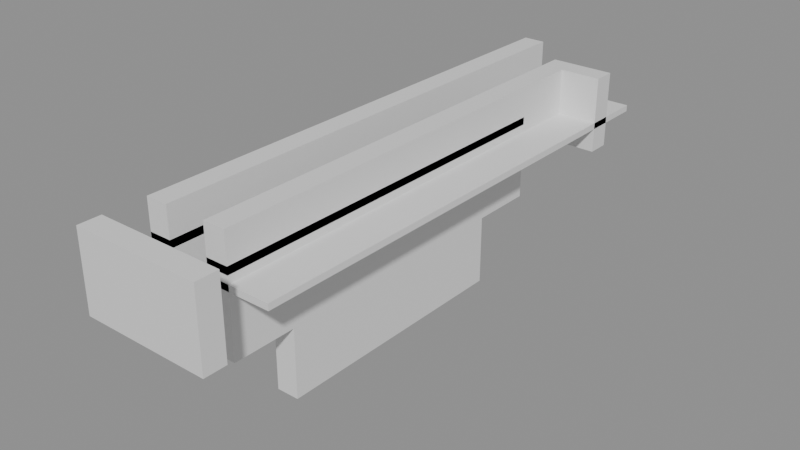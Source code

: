 # Source: building_lego.blend  (saved by Blender 5.0.119; exported with 4.5.12 LTS)
import bpy
from mathutils import Matrix  # noqa: F401  (used for matrix-valued properties, if any)

bpy.ops.wm.read_factory_settings(use_empty=True)
scene = bpy.context.scene
scene.name = 'Scene'

# ---- collections
col_01_paredes_externas = bpy.data.collections.new('01_Paredes_Externas'); scene.collection.children.link(col_01_paredes_externas)
col_03_pisos_escadas = bpy.data.collections.new('03_Pisos_Escadas'); scene.collection.children.link(col_03_pisos_escadas)

# ---- materials (node trees are filled in below, after node groups)
mat_mat_parede_externa = bpy.data.materials.new('Mat_Parede_Externa')
mat_mat_pisos = bpy.data.materials.new('Mat_Pisos')

# ---- material node trees
mat_mat_parede_externa.use_nodes = True; mat_mat_parede_externa.node_tree.nodes.clear()
_N = mat_mat_parede_externa.node_tree.nodes; _L = mat_mat_parede_externa.node_tree.links
n0 = _N.new('ShaderNodeBsdfPrincipled'); n0.name = 'BSDF - Pré-fundamentado'; n0.location = (-200, 100)
n1 = _N.new('ShaderNodeOutputMaterial'); n1.name = 'Saída de material'; n1.location = (200, 100)
_L.new(n0.outputs[0], n1.inputs[0])
n1.is_active_output = True
mat_mat_pisos.use_nodes = True; mat_mat_pisos.node_tree.nodes.clear()
_N = mat_mat_pisos.node_tree.nodes; _L = mat_mat_pisos.node_tree.links
n0 = _N.new('ShaderNodeBsdfPrincipled'); n0.name = 'BSDF - Pré-fundamentado'; n0.location = (-200, 100)
n1 = _N.new('ShaderNodeOutputMaterial'); n1.name = 'Saída de material'; n1.location = (200, 100)
_L.new(n0.outputs[0], n1.inputs[0])
n1.is_active_output = True

# ---- meshes
me_bloco_ornate_elven_booksh_1517_603_z_2 = bpy.data.meshes.new('Bloco_ornate_elven_booksh_1517_603_z-2')
me_bloco_ornate_elven_booksh_1517_603_z_2.from_pydata([(-0.5, -0.175, -0.3), (0.5, -0.175, -0.3), (0.5, 0.175, -0.3), (-0.5, 0.175, -0.3), (-0.5, -0.175, 0.3), (0.5, -0.175, 0.3), (0.5, 0.175, 0.3), (-0.5, 0.175, 0.3)], [], [(0, 1, 2, 3), (4, 7, 6, 5), (0, 4, 5, 1), (2, 6, 7, 3), (0, 3, 7, 4), (1, 5, 6, 2)])
me_bloco_ornate_elven_booksh_1517_603_z_2.materials.append(mat_mat_parede_externa)
me_bloco_ornate_elven_booksh_1517_603_z_2.update()
me_bloco_ethereal_voyage_scr_1517_603_z3 = bpy.data.meshes.new('Bloco_ethereal_voyage_scr_1517_603_z3')
me_bloco_ethereal_voyage_scr_1517_603_z3.from_pydata([(-0.5, -0.175, -0.3), (0.5, -0.175, -0.3), (0.5, 0.175, -0.3), (-0.5, 0.175, -0.3), (-0.5, -0.175, 0.3), (0.5, -0.175, 0.3), (0.5, 0.175, 0.3), (-0.5, 0.175, 0.3)], [], [(0, 1, 2, 3), (4, 7, 6, 5), (0, 4, 5, 1), (2, 6, 7, 3), (0, 3, 7, 4), (1, 5, 6, 2)])
me_bloco_ethereal_voyage_scr_1517_603_z3.materials.append(mat_mat_parede_externa)
me_bloco_ethereal_voyage_scr_1517_603_z3.update()
me_bloco_stone_wall_1518_603_z_2 = bpy.data.meshes.new('Bloco_stone_wall_1518_603_z-2')
me_bloco_stone_wall_1518_603_z_2.from_pydata([(-0.5, -0.175, -0.3), (0.5, -0.175, -0.3), (0.5, 0.175, -0.3), (-0.5, 0.175, -0.3), (-0.5, -0.175, 0.3), (0.5, -0.175, 0.3), (0.5, 0.175, 0.3), (-0.5, 0.175, 0.3)], [], [(0, 1, 2, 3), (4, 7, 6, 5), (0, 4, 5, 1), (2, 6, 7, 3), (0, 3, 7, 4), (1, 5, 6, 2)])
me_bloco_stone_wall_1518_603_z_2.materials.append(mat_mat_parede_externa)
me_bloco_stone_wall_1518_603_z_2.update()
me_bloco_stone_wall_1518_603_z3 = bpy.data.meshes.new('Bloco_stone_wall_1518_603_z3')
me_bloco_stone_wall_1518_603_z3.from_pydata([(-0.5, -0.175, -0.3), (0.5, -0.175, -0.3), (0.5, 0.175, -0.3), (-0.5, 0.175, -0.3), (-0.5, -0.175, 0.3), (0.5, -0.175, 0.3), (0.5, 0.175, 0.3), (-0.5, 0.175, 0.3)], [], [(0, 1, 2, 3), (4, 7, 6, 5), (0, 4, 5, 1), (2, 6, 7, 3), (0, 3, 7, 4), (1, 5, 6, 2)])
me_bloco_stone_wall_1518_603_z3.materials.append(mat_mat_parede_externa)
me_bloco_stone_wall_1518_603_z3.update()
me_bloco_stone_wall_1518_611_z_2 = bpy.data.meshes.new('Bloco_stone_wall_1518_611_z-2')
me_bloco_stone_wall_1518_611_z_2.from_pydata([(-0.5, -0.175, -0.3), (0.5, -0.175, -0.3), (0.5, 0.175, -0.3), (-0.5, 0.175, -0.3), (-0.5, -0.175, 0.3), (0.5, -0.175, 0.3), (0.5, 0.175, 0.3), (-0.5, 0.175, 0.3)], [], [(0, 1, 2, 3), (4, 7, 6, 5), (0, 4, 5, 1), (2, 6, 7, 3), (0, 3, 7, 4), (1, 5, 6, 2)])
me_bloco_stone_wall_1518_611_z_2.materials.append(mat_mat_parede_externa)
me_bloco_stone_wall_1518_611_z_2.update()
me_bloco_stone_wall_1518_611_z3 = bpy.data.meshes.new('Bloco_stone_wall_1518_611_z3')
me_bloco_stone_wall_1518_611_z3.from_pydata([(-0.5, -0.175, -0.3), (0.5, -0.175, -0.3), (0.5, 0.175, -0.3), (-0.5, 0.175, -0.3), (-0.5, -0.175, 0.3), (0.5, -0.175, 0.3), (0.5, 0.175, 0.3), (-0.5, 0.175, 0.3)], [], [(0, 1, 2, 3), (4, 7, 6, 5), (0, 4, 5, 1), (2, 6, 7, 3), (0, 3, 7, 4), (1, 5, 6, 2)])
me_bloco_stone_wall_1518_611_z3.materials.append(mat_mat_parede_externa)
me_bloco_stone_wall_1518_611_z3.update()
me_bloco_stone_wall_1517_604_z_7 = bpy.data.meshes.new('Bloco_stone_wall_1517_604_z-7')
me_bloco_stone_wall_1517_604_z_7.from_pydata([(-0.175, -0.5, -0.66), (0.175, -0.5, -0.66), (0.175, 0.5, -0.66), (-0.175, 0.5, -0.66), (-0.175, -0.5, 0.66), (0.175, -0.5, 0.66), (0.175, 0.5, 0.66), (-0.175, 0.5, 0.66)], [], [(0, 1, 2, 3), (4, 7, 6, 5), (0, 4, 5, 1), (2, 6, 7, 3), (0, 3, 7, 4), (1, 5, 6, 2)])
me_bloco_stone_wall_1517_604_z_7.materials.append(mat_mat_parede_externa)
me_bloco_stone_wall_1517_604_z_7.update()
me_bloco_stone_wall_1517_604_z3 = bpy.data.meshes.new('Bloco_stone_wall_1517_604_z3')
me_bloco_stone_wall_1517_604_z3.from_pydata([(-0.175, -0.5, -0.3), (0.175, -0.5, -0.3), (0.175, 0.5, -0.3), (-0.175, 0.5, -0.3), (-0.175, -0.5, 0.3), (0.175, -0.5, 0.3), (0.175, 0.5, 0.3), (-0.175, 0.5, 0.3)], [], [(0, 1, 2, 3), (4, 7, 6, 5), (0, 4, 5, 1), (2, 6, 7, 3), (0, 3, 7, 4), (1, 5, 6, 2)])
me_bloco_stone_wall_1517_604_z3.materials.append(mat_mat_parede_externa)
me_bloco_stone_wall_1517_604_z3.update()
me_bloco_stone_wall_1517_605_z_7 = bpy.data.meshes.new('Bloco_stone_wall_1517_605_z-7')
me_bloco_stone_wall_1517_605_z_7.from_pydata([(-0.175, -0.5, -0.66), (0.175, -0.5, -0.66), (0.175, 0.5, -0.66), (-0.175, 0.5, -0.66), (-0.175, -0.5, 0.66), (0.175, -0.5, 0.66), (0.175, 0.5, 0.66), (-0.175, 0.5, 0.66)], [], [(0, 1, 2, 3), (4, 7, 6, 5), (0, 4, 5, 1), (2, 6, 7, 3), (0, 3, 7, 4), (1, 5, 6, 2)])
me_bloco_stone_wall_1517_605_z_7.materials.append(mat_mat_parede_externa)
me_bloco_stone_wall_1517_605_z_7.update()
me_bloco_stone_wall_1517_605_z3 = bpy.data.meshes.new('Bloco_stone_wall_1517_605_z3')
me_bloco_stone_wall_1517_605_z3.from_pydata([(-0.175, -0.5, -0.3), (0.175, -0.5, -0.3), (0.175, 0.5, -0.3), (-0.175, 0.5, -0.3), (-0.175, -0.5, 0.3), (0.175, -0.5, 0.3), (0.175, 0.5, 0.3), (-0.175, 0.5, 0.3)], [], [(0, 1, 2, 3), (4, 7, 6, 5), (0, 4, 5, 1), (2, 6, 7, 3), (0, 3, 7, 4), (1, 5, 6, 2)])
me_bloco_stone_wall_1517_605_z3.materials.append(mat_mat_parede_externa)
me_bloco_stone_wall_1517_605_z3.update()
me_bloco_stone_wall_1517_606_z_16 = bpy.data.meshes.new('Bloco_stone_wall_1517_606_z-16')
me_bloco_stone_wall_1517_606_z_16.from_pydata([(-0.175, -0.5, -1.2), (0.175, -0.5, -1.2), (0.175, 0.5, -1.2), (-0.175, 0.5, -1.2), (-0.175, -0.5, 1.2), (0.175, -0.5, 1.2), (0.175, 0.5, 1.2), (-0.175, 0.5, 1.2)], [], [(0, 1, 2, 3), (4, 7, 6, 5), (0, 4, 5, 1), (2, 6, 7, 3), (0, 3, 7, 4), (1, 5, 6, 2)])
me_bloco_stone_wall_1517_606_z_16.materials.append(mat_mat_parede_externa)
me_bloco_stone_wall_1517_606_z_16.update()
me_bloco_stone_wall_1517_606_z3 = bpy.data.meshes.new('Bloco_stone_wall_1517_606_z3')
me_bloco_stone_wall_1517_606_z3.from_pydata([(-0.175, -0.5, -0.3), (0.175, -0.5, -0.3), (0.175, 0.5, -0.3), (-0.175, 0.5, -0.3), (-0.175, -0.5, 0.3), (0.175, -0.5, 0.3), (0.175, 0.5, 0.3), (-0.175, 0.5, 0.3)], [], [(0, 1, 2, 3), (4, 7, 6, 5), (0, 4, 5, 1), (2, 6, 7, 3), (0, 3, 7, 4), (1, 5, 6, 2)])
me_bloco_stone_wall_1517_606_z3.materials.append(mat_mat_parede_externa)
me_bloco_stone_wall_1517_606_z3.update()
me_bloco_stone_wall_1517_607_z_16 = bpy.data.meshes.new('Bloco_stone_wall_1517_607_z-16')
me_bloco_stone_wall_1517_607_z_16.from_pydata([(-0.175, -0.5, -1.2), (0.175, -0.5, -1.2), (0.175, 0.5, -1.2), (-0.175, 0.5, -1.2), (-0.175, -0.5, 1.2), (0.175, -0.5, 1.2), (0.175, 0.5, 1.2), (-0.175, 0.5, 1.2)], [], [(0, 1, 2, 3), (4, 7, 6, 5), (0, 4, 5, 1), (2, 6, 7, 3), (0, 3, 7, 4), (1, 5, 6, 2)])
me_bloco_stone_wall_1517_607_z_16.materials.append(mat_mat_parede_externa)
me_bloco_stone_wall_1517_607_z_16.update()
me_bloco_stone_wall_1517_607_z3 = bpy.data.meshes.new('Bloco_stone_wall_1517_607_z3')
me_bloco_stone_wall_1517_607_z3.from_pydata([(-0.175, -0.5, -0.3), (0.175, -0.5, -0.3), (0.175, 0.5, -0.3), (-0.175, 0.5, -0.3), (-0.175, -0.5, 0.3), (0.175, -0.5, 0.3), (0.175, 0.5, 0.3), (-0.175, 0.5, 0.3)], [], [(0, 1, 2, 3), (4, 7, 6, 5), (0, 4, 5, 1), (2, 6, 7, 3), (0, 3, 7, 4), (1, 5, 6, 2)])
me_bloco_stone_wall_1517_607_z3.materials.append(mat_mat_parede_externa)
me_bloco_stone_wall_1517_607_z3.update()
me_bloco_stone_wall_1517_608_z_16 = bpy.data.meshes.new('Bloco_stone_wall_1517_608_z-16')
me_bloco_stone_wall_1517_608_z_16.from_pydata([(-0.175, -0.5, -1.2), (0.175, -0.5, -1.2), (0.175, 0.5, -1.2), (-0.175, 0.5, -1.2), (-0.175, -0.5, 1.2), (0.175, -0.5, 1.2), (0.175, 0.5, 1.2), (-0.175, 0.5, 1.2)], [], [(0, 1, 2, 3), (4, 7, 6, 5), (0, 4, 5, 1), (2, 6, 7, 3), (0, 3, 7, 4), (1, 5, 6, 2)])
me_bloco_stone_wall_1517_608_z_16.materials.append(mat_mat_parede_externa)
me_bloco_stone_wall_1517_608_z_16.update()
me_bloco_stone_wall_1517_608_z3 = bpy.data.meshes.new('Bloco_stone_wall_1517_608_z3')
me_bloco_stone_wall_1517_608_z3.from_pydata([(-0.175, -0.5, -0.3), (0.175, -0.5, -0.3), (0.175, 0.5, -0.3), (-0.175, 0.5, -0.3), (-0.175, -0.5, 0.3), (0.175, -0.5, 0.3), (0.175, 0.5, 0.3), (-0.175, 0.5, 0.3)], [], [(0, 1, 2, 3), (4, 7, 6, 5), (0, 4, 5, 1), (2, 6, 7, 3), (0, 3, 7, 4), (1, 5, 6, 2)])
me_bloco_stone_wall_1517_608_z3.materials.append(mat_mat_parede_externa)
me_bloco_stone_wall_1517_608_z3.update()
me_bloco_stone_wall_1517_609_z_16 = bpy.data.meshes.new('Bloco_stone_wall_1517_609_z-16')
me_bloco_stone_wall_1517_609_z_16.from_pydata([(-0.175, -0.5, -1.2), (0.175, -0.5, -1.2), (0.175, 0.5, -1.2), (-0.175, 0.5, -1.2), (-0.175, -0.5, 1.2), (0.175, -0.5, 1.2), (0.175, 0.5, 1.2), (-0.175, 0.5, 1.2)], [], [(0, 1, 2, 3), (4, 7, 6, 5), (0, 4, 5, 1), (2, 6, 7, 3), (0, 3, 7, 4), (1, 5, 6, 2)])
me_bloco_stone_wall_1517_609_z_16.materials.append(mat_mat_parede_externa)
me_bloco_stone_wall_1517_609_z_16.update()
me_bloco_stone_wall_1517_609_z3 = bpy.data.meshes.new('Bloco_stone_wall_1517_609_z3')
me_bloco_stone_wall_1517_609_z3.from_pydata([(-0.175, -0.5, -0.3), (0.175, -0.5, -0.3), (0.175, 0.5, -0.3), (-0.175, 0.5, -0.3), (-0.175, -0.5, 0.3), (0.175, -0.5, 0.3), (0.175, 0.5, 0.3), (-0.175, 0.5, 0.3)], [], [(0, 1, 2, 3), (4, 7, 6, 5), (0, 4, 5, 1), (2, 6, 7, 3), (0, 3, 7, 4), (1, 5, 6, 2)])
me_bloco_stone_wall_1517_609_z3.materials.append(mat_mat_parede_externa)
me_bloco_stone_wall_1517_609_z3.update()
me_bloco_stone_wall_1517_610_z_7 = bpy.data.meshes.new('Bloco_stone_wall_1517_610_z-7')
me_bloco_stone_wall_1517_610_z_7.from_pydata([(-0.175, -0.5, -0.66), (0.175, -0.5, -0.66), (0.175, 0.5, -0.66), (-0.175, 0.5, -0.66), (-0.175, -0.5, 0.66), (0.175, -0.5, 0.66), (0.175, 0.5, 0.66), (-0.175, 0.5, 0.66)], [], [(0, 1, 2, 3), (4, 7, 6, 5), (0, 4, 5, 1), (2, 6, 7, 3), (0, 3, 7, 4), (1, 5, 6, 2)])
me_bloco_stone_wall_1517_610_z_7.materials.append(mat_mat_parede_externa)
me_bloco_stone_wall_1517_610_z_7.update()
me_bloco_stone_wall_1517_610_z3 = bpy.data.meshes.new('Bloco_stone_wall_1517_610_z3')
me_bloco_stone_wall_1517_610_z3.from_pydata([(-0.175, -0.5, -0.3), (0.175, -0.5, -0.3), (0.175, 0.5, -0.3), (-0.175, 0.5, -0.3), (-0.175, -0.5, 0.3), (0.175, -0.5, 0.3), (0.175, 0.5, 0.3), (-0.175, 0.5, 0.3)], [], [(0, 1, 2, 3), (4, 7, 6, 5), (0, 4, 5, 1), (2, 6, 7, 3), (0, 3, 7, 4), (1, 5, 6, 2)])
me_bloco_stone_wall_1517_610_z3.materials.append(mat_mat_parede_externa)
me_bloco_stone_wall_1517_610_z3.update()
me_bloco_stone_wall_1517_611_z_7 = bpy.data.meshes.new('Bloco_stone_wall_1517_611_z-7')
me_bloco_stone_wall_1517_611_z_7.from_pydata([(-0.175, -0.5, -0.66), (0.175, -0.5, -0.66), (0.175, 0.5, -0.66), (-0.175, 0.5, -0.66), (-0.175, -0.5, 0.66), (0.175, -0.5, 0.66), (0.175, 0.5, 0.66), (-0.175, 0.5, 0.66)], [], [(0, 1, 2, 3), (4, 7, 6, 5), (0, 4, 5, 1), (2, 6, 7, 3), (0, 3, 7, 4), (1, 5, 6, 2)])
me_bloco_stone_wall_1517_611_z_7.materials.append(mat_mat_parede_externa)
me_bloco_stone_wall_1517_611_z_7.update()
me_bloco_stone_wall_1517_611_z3 = bpy.data.meshes.new('Bloco_stone_wall_1517_611_z3')
me_bloco_stone_wall_1517_611_z3.from_pydata([(-0.175, -0.5, -0.3), (0.175, -0.5, -0.3), (0.175, 0.5, -0.3), (-0.175, 0.5, -0.3), (-0.175, -0.5, 0.3), (0.175, -0.5, 0.3), (0.175, 0.5, 0.3), (-0.175, 0.5, 0.3)], [], [(0, 1, 2, 3), (4, 7, 6, 5), (0, 4, 5, 1), (2, 6, 7, 3), (0, 3, 7, 4), (1, 5, 6, 2)])
me_bloco_stone_wall_1517_611_z3.materials.append(mat_mat_parede_externa)
me_bloco_stone_wall_1517_611_z3.update()
me_bloco_stone_wall_1518_604_z_7 = bpy.data.meshes.new('Bloco_stone_wall_1518_604_z-7')
me_bloco_stone_wall_1518_604_z_7.from_pydata([(-0.175, -0.5, -0.66), (0.175, -0.5, -0.66), (0.175, 0.5, -0.66), (-0.175, 0.5, -0.66), (-0.175, -0.5, 0.66), (0.175, -0.5, 0.66), (0.175, 0.5, 0.66), (-0.175, 0.5, 0.66)], [], [(0, 1, 2, 3), (4, 7, 6, 5), (0, 4, 5, 1), (2, 6, 7, 3), (0, 3, 7, 4), (1, 5, 6, 2)])
me_bloco_stone_wall_1518_604_z_7.materials.append(mat_mat_parede_externa)
me_bloco_stone_wall_1518_604_z_7.update()
me_bloco_stone_wall_1518_604_z3 = bpy.data.meshes.new('Bloco_stone_wall_1518_604_z3')
me_bloco_stone_wall_1518_604_z3.from_pydata([(-0.175, -0.5, -0.3), (0.175, -0.5, -0.3), (0.175, 0.5, -0.3), (-0.175, 0.5, -0.3), (-0.175, -0.5, 0.3), (0.175, -0.5, 0.3), (0.175, 0.5, 0.3), (-0.175, 0.5, 0.3)], [], [(0, 1, 2, 3), (4, 7, 6, 5), (0, 4, 5, 1), (2, 6, 7, 3), (0, 3, 7, 4), (1, 5, 6, 2)])
me_bloco_stone_wall_1518_604_z3.materials.append(mat_mat_parede_externa)
me_bloco_stone_wall_1518_604_z3.update()
me_bloco_stone_wall_1518_605_z_16 = bpy.data.meshes.new('Bloco_stone_wall_1518_605_z-16')
me_bloco_stone_wall_1518_605_z_16.from_pydata([(-0.175, -0.5, -1.2), (0.175, -0.5, -1.2), (0.175, 0.5, -1.2), (-0.175, 0.5, -1.2), (-0.175, -0.5, 1.2), (0.175, -0.5, 1.2), (0.175, 0.5, 1.2), (-0.175, 0.5, 1.2)], [], [(0, 1, 2, 3), (4, 7, 6, 5), (0, 4, 5, 1), (2, 6, 7, 3), (0, 3, 7, 4), (1, 5, 6, 2)])
me_bloco_stone_wall_1518_605_z_16.materials.append(mat_mat_parede_externa)
me_bloco_stone_wall_1518_605_z_16.update()
me_bloco_stone_wall_1518_605_z3 = bpy.data.meshes.new('Bloco_stone_wall_1518_605_z3')
me_bloco_stone_wall_1518_605_z3.from_pydata([(-0.175, -0.5, -0.3), (0.175, -0.5, -0.3), (0.175, 0.5, -0.3), (-0.175, 0.5, -0.3), (-0.175, -0.5, 0.3), (0.175, -0.5, 0.3), (0.175, 0.5, 0.3), (-0.175, 0.5, 0.3)], [], [(0, 1, 2, 3), (4, 7, 6, 5), (0, 4, 5, 1), (2, 6, 7, 3), (0, 3, 7, 4), (1, 5, 6, 2)])
me_bloco_stone_wall_1518_605_z3.materials.append(mat_mat_parede_externa)
me_bloco_stone_wall_1518_605_z3.update()
me_bloco_stone_wall_1518_606_z_16 = bpy.data.meshes.new('Bloco_stone_wall_1518_606_z-16')
me_bloco_stone_wall_1518_606_z_16.from_pydata([(-0.175, -0.5, -1.2), (0.175, -0.5, -1.2), (0.175, 0.5, -1.2), (-0.175, 0.5, -1.2), (-0.175, -0.5, 1.2), (0.175, -0.5, 1.2), (0.175, 0.5, 1.2), (-0.175, 0.5, 1.2)], [], [(0, 1, 2, 3), (4, 7, 6, 5), (0, 4, 5, 1), (2, 6, 7, 3), (0, 3, 7, 4), (1, 5, 6, 2)])
me_bloco_stone_wall_1518_606_z_16.materials.append(mat_mat_parede_externa)
me_bloco_stone_wall_1518_606_z_16.update()
me_bloco_stone_wall_1518_606_z3 = bpy.data.meshes.new('Bloco_stone_wall_1518_606_z3')
me_bloco_stone_wall_1518_606_z3.from_pydata([(-0.175, -0.5, -0.3), (0.175, -0.5, -0.3), (0.175, 0.5, -0.3), (-0.175, 0.5, -0.3), (-0.175, -0.5, 0.3), (0.175, -0.5, 0.3), (0.175, 0.5, 0.3), (-0.175, 0.5, 0.3)], [], [(0, 1, 2, 3), (4, 7, 6, 5), (0, 4, 5, 1), (2, 6, 7, 3), (0, 3, 7, 4), (1, 5, 6, 2)])
me_bloco_stone_wall_1518_606_z3.materials.append(mat_mat_parede_externa)
me_bloco_stone_wall_1518_606_z3.update()
me_bloco_stone_wall_1518_607_z_16 = bpy.data.meshes.new('Bloco_stone_wall_1518_607_z-16')
me_bloco_stone_wall_1518_607_z_16.from_pydata([(-0.175, -0.5, -1.2), (0.175, -0.5, -1.2), (0.175, 0.5, -1.2), (-0.175, 0.5, -1.2), (-0.175, -0.5, 1.2), (0.175, -0.5, 1.2), (0.175, 0.5, 1.2), (-0.175, 0.5, 1.2)], [], [(0, 1, 2, 3), (4, 7, 6, 5), (0, 4, 5, 1), (2, 6, 7, 3), (0, 3, 7, 4), (1, 5, 6, 2)])
me_bloco_stone_wall_1518_607_z_16.materials.append(mat_mat_parede_externa)
me_bloco_stone_wall_1518_607_z_16.update()
me_bloco_stone_wall_1518_607_z3 = bpy.data.meshes.new('Bloco_stone_wall_1518_607_z3')
me_bloco_stone_wall_1518_607_z3.from_pydata([(-0.175, -0.5, -0.3), (0.175, -0.5, -0.3), (0.175, 0.5, -0.3), (-0.175, 0.5, -0.3), (-0.175, -0.5, 0.3), (0.175, -0.5, 0.3), (0.175, 0.5, 0.3), (-0.175, 0.5, 0.3)], [], [(0, 1, 2, 3), (4, 7, 6, 5), (0, 4, 5, 1), (2, 6, 7, 3), (0, 3, 7, 4), (1, 5, 6, 2)])
me_bloco_stone_wall_1518_607_z3.materials.append(mat_mat_parede_externa)
me_bloco_stone_wall_1518_607_z3.update()
me_bloco_stone_wall_1518_608_z_16 = bpy.data.meshes.new('Bloco_stone_wall_1518_608_z-16')
me_bloco_stone_wall_1518_608_z_16.from_pydata([(-0.175, -0.5, -1.2), (0.175, -0.5, -1.2), (0.175, 0.5, -1.2), (-0.175, 0.5, -1.2), (-0.175, -0.5, 1.2), (0.175, -0.5, 1.2), (0.175, 0.5, 1.2), (-0.175, 0.5, 1.2)], [], [(0, 1, 2, 3), (4, 7, 6, 5), (0, 4, 5, 1), (2, 6, 7, 3), (0, 3, 7, 4), (1, 5, 6, 2)])
me_bloco_stone_wall_1518_608_z_16.materials.append(mat_mat_parede_externa)
me_bloco_stone_wall_1518_608_z_16.update()
me_bloco_stone_wall_1518_608_z3 = bpy.data.meshes.new('Bloco_stone_wall_1518_608_z3')
me_bloco_stone_wall_1518_608_z3.from_pydata([(-0.175, -0.5, -0.3), (0.175, -0.5, -0.3), (0.175, 0.5, -0.3), (-0.175, 0.5, -0.3), (-0.175, -0.5, 0.3), (0.175, -0.5, 0.3), (0.175, 0.5, 0.3), (-0.175, 0.5, 0.3)], [], [(0, 1, 2, 3), (4, 7, 6, 5), (0, 4, 5, 1), (2, 6, 7, 3), (0, 3, 7, 4), (1, 5, 6, 2)])
me_bloco_stone_wall_1518_608_z3.materials.append(mat_mat_parede_externa)
me_bloco_stone_wall_1518_608_z3.update()
me_bloco_stone_wall_1518_609_z_7 = bpy.data.meshes.new('Bloco_stone_wall_1518_609_z-7')
me_bloco_stone_wall_1518_609_z_7.from_pydata([(-0.175, -0.5, -0.66), (0.175, -0.5, -0.66), (0.175, 0.5, -0.66), (-0.175, 0.5, -0.66), (-0.175, -0.5, 0.66), (0.175, -0.5, 0.66), (0.175, 0.5, 0.66), (-0.175, 0.5, 0.66)], [], [(0, 1, 2, 3), (4, 7, 6, 5), (0, 4, 5, 1), (2, 6, 7, 3), (0, 3, 7, 4), (1, 5, 6, 2)])
me_bloco_stone_wall_1518_609_z_7.materials.append(mat_mat_parede_externa)
me_bloco_stone_wall_1518_609_z_7.update()
me_bloco_stone_wall_1518_609_z3 = bpy.data.meshes.new('Bloco_stone_wall_1518_609_z3')
me_bloco_stone_wall_1518_609_z3.from_pydata([(-0.175, -0.5, -0.3), (0.175, -0.5, -0.3), (0.175, 0.5, -0.3), (-0.175, 0.5, -0.3), (-0.175, -0.5, 0.3), (0.175, -0.5, 0.3), (0.175, 0.5, 0.3), (-0.175, 0.5, 0.3)], [], [(0, 1, 2, 3), (4, 7, 6, 5), (0, 4, 5, 1), (2, 6, 7, 3), (0, 3, 7, 4), (1, 5, 6, 2)])
me_bloco_stone_wall_1518_609_z3.materials.append(mat_mat_parede_externa)
me_bloco_stone_wall_1518_609_z3.update()
me_bloco_stone_wall_1518_610_z_2 = bpy.data.meshes.new('Bloco_stone_wall_1518_610_z-2')
me_bloco_stone_wall_1518_610_z_2.from_pydata([(-0.175, -0.5, -0.3), (0.175, -0.5, -0.3), (0.175, 0.5, -0.3), (-0.175, 0.5, -0.3), (-0.175, -0.5, 0.3), (0.175, -0.5, 0.3), (0.175, 0.5, 0.3), (-0.175, 0.5, 0.3)], [], [(0, 1, 2, 3), (4, 7, 6, 5), (0, 4, 5, 1), (2, 6, 7, 3), (0, 3, 7, 4), (1, 5, 6, 2)])
me_bloco_stone_wall_1518_610_z_2.materials.append(mat_mat_parede_externa)
me_bloco_stone_wall_1518_610_z_2.update()
me_bloco_stone_wall_1518_610_z3 = bpy.data.meshes.new('Bloco_stone_wall_1518_610_z3')
me_bloco_stone_wall_1518_610_z3.from_pydata([(-0.175, -0.5, -0.3), (0.175, -0.5, -0.3), (0.175, 0.5, -0.3), (-0.175, 0.5, -0.3), (-0.175, -0.5, 0.3), (0.175, -0.5, 0.3), (0.175, 0.5, 0.3), (-0.175, 0.5, 0.3)], [], [(0, 1, 2, 3), (4, 7, 6, 5), (0, 4, 5, 1), (2, 6, 7, 3), (0, 3, 7, 4), (1, 5, 6, 2)])
me_bloco_stone_wall_1518_610_z3.materials.append(mat_mat_parede_externa)
me_bloco_stone_wall_1518_610_z3.update()
me_piso_stone_step_1518_604_z2 = bpy.data.meshes.new('Piso_stone_step_1518_604_z2')
me_piso_stone_step_1518_604_z2.from_pydata([(-0.5, -0.5, -0.05), (0.5, -0.5, -0.05), (0.5, 0.5, -0.05), (-0.5, 0.5, -0.05), (-0.5, -0.5, 0.05), (0.5, -0.5, 0.05), (0.5, 0.5, 0.05), (-0.5, 0.5, 0.05)], [], [(0, 1, 2, 3), (4, 7, 6, 5), (0, 4, 5, 1), (2, 6, 7, 3), (0, 3, 7, 4), (1, 5, 6, 2)])
me_piso_stone_step_1518_604_z2.materials.append(mat_mat_pisos)
me_piso_stone_step_1518_604_z2.update()
me_piso_stone_step_1518_605_z2 = bpy.data.meshes.new('Piso_stone_step_1518_605_z2')
me_piso_stone_step_1518_605_z2.from_pydata([(-0.5, -0.5, -0.05), (0.5, -0.5, -0.05), (0.5, 0.5, -0.05), (-0.5, 0.5, -0.05), (-0.5, -0.5, 0.05), (0.5, -0.5, 0.05), (0.5, 0.5, 0.05), (-0.5, 0.5, 0.05)], [], [(0, 1, 2, 3), (4, 7, 6, 5), (0, 4, 5, 1), (2, 6, 7, 3), (0, 3, 7, 4), (1, 5, 6, 2)])
me_piso_stone_step_1518_605_z2.materials.append(mat_mat_pisos)
me_piso_stone_step_1518_605_z2.update()
me_piso_stone_step_1518_606_z2 = bpy.data.meshes.new('Piso_stone_step_1518_606_z2')
me_piso_stone_step_1518_606_z2.from_pydata([(-0.5, -0.5, -0.05), (0.5, -0.5, -0.05), (0.5, 0.5, -0.05), (-0.5, 0.5, -0.05), (-0.5, -0.5, 0.05), (0.5, -0.5, 0.05), (0.5, 0.5, 0.05), (-0.5, 0.5, 0.05)], [], [(0, 1, 2, 3), (4, 7, 6, 5), (0, 4, 5, 1), (2, 6, 7, 3), (0, 3, 7, 4), (1, 5, 6, 2)])
me_piso_stone_step_1518_606_z2.materials.append(mat_mat_pisos)
me_piso_stone_step_1518_606_z2.update()
me_piso_stone_step_1518_607_z2 = bpy.data.meshes.new('Piso_stone_step_1518_607_z2')
me_piso_stone_step_1518_607_z2.from_pydata([(-0.5, -0.5, -0.05), (0.5, -0.5, -0.05), (0.5, 0.5, -0.05), (-0.5, 0.5, -0.05), (-0.5, -0.5, 0.05), (0.5, -0.5, 0.05), (0.5, 0.5, 0.05), (-0.5, 0.5, 0.05)], [], [(0, 1, 2, 3), (4, 7, 6, 5), (0, 4, 5, 1), (2, 6, 7, 3), (0, 3, 7, 4), (1, 5, 6, 2)])
me_piso_stone_step_1518_607_z2.materials.append(mat_mat_pisos)
me_piso_stone_step_1518_607_z2.update()
me_piso_stone_step_1518_608_z2 = bpy.data.meshes.new('Piso_stone_step_1518_608_z2')
me_piso_stone_step_1518_608_z2.from_pydata([(-0.5, -0.5, -0.05), (0.5, -0.5, -0.05), (0.5, 0.5, -0.05), (-0.5, 0.5, -0.05), (-0.5, -0.5, 0.05), (0.5, -0.5, 0.05), (0.5, 0.5, 0.05), (-0.5, 0.5, 0.05)], [], [(0, 1, 2, 3), (4, 7, 6, 5), (0, 4, 5, 1), (2, 6, 7, 3), (0, 3, 7, 4), (1, 5, 6, 2)])
me_piso_stone_step_1518_608_z2.materials.append(mat_mat_pisos)
me_piso_stone_step_1518_608_z2.update()
me_piso_stone_step_1518_609_z2 = bpy.data.meshes.new('Piso_stone_step_1518_609_z2')
me_piso_stone_step_1518_609_z2.from_pydata([(-0.5, -0.5, -0.05), (0.5, -0.5, -0.05), (0.5, 0.5, -0.05), (-0.5, 0.5, -0.05), (-0.5, -0.5, 0.05), (0.5, -0.5, 0.05), (0.5, 0.5, 0.05), (-0.5, 0.5, 0.05)], [], [(0, 1, 2, 3), (4, 7, 6, 5), (0, 4, 5, 1), (2, 6, 7, 3), (0, 3, 7, 4), (1, 5, 6, 2)])
me_piso_stone_step_1518_609_z2.materials.append(mat_mat_pisos)
me_piso_stone_step_1518_609_z2.update()
me_piso_stone_step_1518_610_z2 = bpy.data.meshes.new('Piso_stone_step_1518_610_z2')
me_piso_stone_step_1518_610_z2.from_pydata([(-0.5, -0.5, -0.05), (0.5, -0.5, -0.05), (0.5, 0.5, -0.05), (-0.5, 0.5, -0.05), (-0.5, -0.5, 0.05), (0.5, -0.5, 0.05), (0.5, 0.5, 0.05), (-0.5, 0.5, 0.05)], [], [(0, 1, 2, 3), (4, 7, 6, 5), (0, 4, 5, 1), (2, 6, 7, 3), (0, 3, 7, 4), (1, 5, 6, 2)])
me_piso_stone_step_1518_610_z2.materials.append(mat_mat_pisos)
me_piso_stone_step_1518_610_z2.update()
me_piso_stone_step_1518_611_z2 = bpy.data.meshes.new('Piso_stone_step_1518_611_z2')
me_piso_stone_step_1518_611_z2.from_pydata([(-0.5, -0.5, -0.05), (0.5, -0.5, -0.05), (0.5, 0.5, -0.05), (-0.5, 0.5, -0.05), (-0.5, -0.5, 0.05), (0.5, -0.5, 0.05), (0.5, 0.5, 0.05), (-0.5, 0.5, 0.05)], [], [(0, 1, 2, 3), (4, 7, 6, 5), (0, 4, 5, 1), (2, 6, 7, 3), (0, 3, 7, 4), (1, 5, 6, 2)])
me_piso_stone_step_1518_611_z2.materials.append(mat_mat_pisos)
me_piso_stone_step_1518_611_z2.update()

# ---- objects
ob_parede_externa_norte_y603_x1517_1518 = bpy.data.objects.new('Parede_Externa_Norte_Y603_X1517_1518', None)
ob_bloco_ornate_elven_booksh_1517_603_z_2 = bpy.data.objects.new('Bloco_ornate_elven_booksh_1517_603_z-2', me_bloco_ornate_elven_booksh_1517_603_z_2)
ob_bloco_ethereal_voyage_scr_1517_603_z3 = bpy.data.objects.new('Bloco_ethereal_voyage_scr_1517_603_z3', me_bloco_ethereal_voyage_scr_1517_603_z3)
ob_bloco_stone_wall_1518_603_z_2 = bpy.data.objects.new('Bloco_stone_wall_1518_603_z-2', me_bloco_stone_wall_1518_603_z_2)
ob_bloco_stone_wall_1518_603_z3 = bpy.data.objects.new('Bloco_stone_wall_1518_603_z3', me_bloco_stone_wall_1518_603_z3)
ob_parede_externa_sul_y611_x1518_1518 = bpy.data.objects.new('Parede_Externa_Sul_Y611_X1518_1518', None)
ob_bloco_stone_wall_1518_611_z_2 = bpy.data.objects.new('Bloco_stone_wall_1518_611_z-2', me_bloco_stone_wall_1518_611_z_2)
ob_bloco_stone_wall_1518_611_z3 = bpy.data.objects.new('Bloco_stone_wall_1518_611_z3', me_bloco_stone_wall_1518_611_z3)
ob_parede_externa_oeste_x1517_y604_611 = bpy.data.objects.new('Parede_Externa_Oeste_X1517_Y604_611', None)
ob_bloco_stone_wall_1517_604_z_7 = bpy.data.objects.new('Bloco_stone_wall_1517_604_z-7', me_bloco_stone_wall_1517_604_z_7)
ob_bloco_stone_wall_1517_604_z3 = bpy.data.objects.new('Bloco_stone_wall_1517_604_z3', me_bloco_stone_wall_1517_604_z3)
ob_bloco_stone_wall_1517_605_z_7 = bpy.data.objects.new('Bloco_stone_wall_1517_605_z-7', me_bloco_stone_wall_1517_605_z_7)
ob_bloco_stone_wall_1517_605_z3 = bpy.data.objects.new('Bloco_stone_wall_1517_605_z3', me_bloco_stone_wall_1517_605_z3)
ob_bloco_stone_wall_1517_606_z_16 = bpy.data.objects.new('Bloco_stone_wall_1517_606_z-16', me_bloco_stone_wall_1517_606_z_16)
ob_bloco_stone_wall_1517_606_z3 = bpy.data.objects.new('Bloco_stone_wall_1517_606_z3', me_bloco_stone_wall_1517_606_z3)
ob_bloco_stone_wall_1517_607_z_16 = bpy.data.objects.new('Bloco_stone_wall_1517_607_z-16', me_bloco_stone_wall_1517_607_z_16)
ob_bloco_stone_wall_1517_607_z3 = bpy.data.objects.new('Bloco_stone_wall_1517_607_z3', me_bloco_stone_wall_1517_607_z3)
ob_bloco_stone_wall_1517_608_z_16 = bpy.data.objects.new('Bloco_stone_wall_1517_608_z-16', me_bloco_stone_wall_1517_608_z_16)
ob_bloco_stone_wall_1517_608_z3 = bpy.data.objects.new('Bloco_stone_wall_1517_608_z3', me_bloco_stone_wall_1517_608_z3)
ob_bloco_stone_wall_1517_609_z_16 = bpy.data.objects.new('Bloco_stone_wall_1517_609_z-16', me_bloco_stone_wall_1517_609_z_16)
ob_bloco_stone_wall_1517_609_z3 = bpy.data.objects.new('Bloco_stone_wall_1517_609_z3', me_bloco_stone_wall_1517_609_z3)
ob_bloco_stone_wall_1517_610_z_7 = bpy.data.objects.new('Bloco_stone_wall_1517_610_z-7', me_bloco_stone_wall_1517_610_z_7)
ob_bloco_stone_wall_1517_610_z3 = bpy.data.objects.new('Bloco_stone_wall_1517_610_z3', me_bloco_stone_wall_1517_610_z3)
ob_bloco_stone_wall_1517_611_z_7 = bpy.data.objects.new('Bloco_stone_wall_1517_611_z-7', me_bloco_stone_wall_1517_611_z_7)
ob_bloco_stone_wall_1517_611_z3 = bpy.data.objects.new('Bloco_stone_wall_1517_611_z3', me_bloco_stone_wall_1517_611_z3)
ob_parede_externa_leste_x1518_y604_610 = bpy.data.objects.new('Parede_Externa_Leste_X1518_Y604_610', None)
ob_bloco_stone_wall_1518_604_z_7 = bpy.data.objects.new('Bloco_stone_wall_1518_604_z-7', me_bloco_stone_wall_1518_604_z_7)
ob_bloco_stone_wall_1518_604_z3 = bpy.data.objects.new('Bloco_stone_wall_1518_604_z3', me_bloco_stone_wall_1518_604_z3)
ob_bloco_stone_wall_1518_605_z_16 = bpy.data.objects.new('Bloco_stone_wall_1518_605_z-16', me_bloco_stone_wall_1518_605_z_16)
ob_bloco_stone_wall_1518_605_z3 = bpy.data.objects.new('Bloco_stone_wall_1518_605_z3', me_bloco_stone_wall_1518_605_z3)
ob_bloco_stone_wall_1518_606_z_16 = bpy.data.objects.new('Bloco_stone_wall_1518_606_z-16', me_bloco_stone_wall_1518_606_z_16)
ob_bloco_stone_wall_1518_606_z3 = bpy.data.objects.new('Bloco_stone_wall_1518_606_z3', me_bloco_stone_wall_1518_606_z3)
ob_bloco_stone_wall_1518_607_z_16 = bpy.data.objects.new('Bloco_stone_wall_1518_607_z-16', me_bloco_stone_wall_1518_607_z_16)
ob_bloco_stone_wall_1518_607_z3 = bpy.data.objects.new('Bloco_stone_wall_1518_607_z3', me_bloco_stone_wall_1518_607_z3)
ob_bloco_stone_wall_1518_608_z_16 = bpy.data.objects.new('Bloco_stone_wall_1518_608_z-16', me_bloco_stone_wall_1518_608_z_16)
ob_bloco_stone_wall_1518_608_z3 = bpy.data.objects.new('Bloco_stone_wall_1518_608_z3', me_bloco_stone_wall_1518_608_z3)
ob_bloco_stone_wall_1518_609_z_7 = bpy.data.objects.new('Bloco_stone_wall_1518_609_z-7', me_bloco_stone_wall_1518_609_z_7)
ob_bloco_stone_wall_1518_609_z3 = bpy.data.objects.new('Bloco_stone_wall_1518_609_z3', me_bloco_stone_wall_1518_609_z3)
ob_bloco_stone_wall_1518_610_z_2 = bpy.data.objects.new('Bloco_stone_wall_1518_610_z-2', me_bloco_stone_wall_1518_610_z_2)
ob_bloco_stone_wall_1518_610_z3 = bpy.data.objects.new('Bloco_stone_wall_1518_610_z3', me_bloco_stone_wall_1518_610_z3)
ob_pisos_lajes = bpy.data.objects.new('Pisos_Lajes', None)
ob_piso_stone_step_1518_604_z2 = bpy.data.objects.new('Piso_stone_step_1518_604_z2', me_piso_stone_step_1518_604_z2)
ob_piso_stone_step_1518_605_z2 = bpy.data.objects.new('Piso_stone_step_1518_605_z2', me_piso_stone_step_1518_605_z2)
ob_piso_stone_step_1518_606_z2 = bpy.data.objects.new('Piso_stone_step_1518_606_z2', me_piso_stone_step_1518_606_z2)
ob_piso_stone_step_1518_607_z2 = bpy.data.objects.new('Piso_stone_step_1518_607_z2', me_piso_stone_step_1518_607_z2)
ob_piso_stone_step_1518_608_z2 = bpy.data.objects.new('Piso_stone_step_1518_608_z2', me_piso_stone_step_1518_608_z2)
ob_piso_stone_step_1518_609_z2 = bpy.data.objects.new('Piso_stone_step_1518_609_z2', me_piso_stone_step_1518_609_z2)
ob_piso_stone_step_1518_610_z2 = bpy.data.objects.new('Piso_stone_step_1518_610_z2', me_piso_stone_step_1518_610_z2)
ob_piso_stone_step_1518_611_z2 = bpy.data.objects.new('Piso_stone_step_1518_611_z2', me_piso_stone_step_1518_611_z2)

# ---- transforms, parenting, visibility, modifiers, constraints
ob_parede_externa_norte_y603_x1517_1518.location = (0.0, -4.0, 1.68)
ob_parede_externa_norte_y603_x1517_1518.empty_display_type = 'CUBE'
ob_bloco_ornate_elven_booksh_1517_603_z_2.parent = ob_parede_externa_norte_y603_x1517_1518
ob_bloco_ornate_elven_booksh_1517_603_z_2.matrix_parent_inverse = Matrix(((1.0, -0.0, 0.0, -0.0), (-0.0, 1.0, -0.0, 4.0), (0.0, -0.0, 1.0, -1.68), (-0.0, 0.0, -0.0, 1.0)))
ob_bloco_ornate_elven_booksh_1517_603_z_2.location = (-0.5, -4.325, 1.98)
ob_bloco_ethereal_voyage_scr_1517_603_z3.parent = ob_parede_externa_norte_y603_x1517_1518
ob_bloco_ethereal_voyage_scr_1517_603_z3.matrix_parent_inverse = Matrix(((1.0, -0.0, 0.0, -0.0), (-0.0, 1.0, -0.0, 4.0), (0.0, -0.0, 1.0, -1.68), (-0.0, 0.0, -0.0, 1.0)))
ob_bloco_ethereal_voyage_scr_1517_603_z3.location = (-0.5, -4.325, 2.58)
ob_bloco_stone_wall_1518_603_z_2.parent = ob_parede_externa_norte_y603_x1517_1518
ob_bloco_stone_wall_1518_603_z_2.matrix_parent_inverse = Matrix(((1.0, -0.0, 0.0, -0.0), (-0.0, 1.0, -0.0, 4.0), (0.0, -0.0, 1.0, -1.68), (-0.0, 0.0, -0.0, 1.0)))
ob_bloco_stone_wall_1518_603_z_2.location = (0.5, -4.325, 1.98)
ob_bloco_stone_wall_1518_603_z3.parent = ob_parede_externa_norte_y603_x1517_1518
ob_bloco_stone_wall_1518_603_z3.matrix_parent_inverse = Matrix(((1.0, -0.0, 0.0, -0.0), (-0.0, 1.0, -0.0, 4.0), (0.0, -0.0, 1.0, -1.68), (-0.0, 0.0, -0.0, 1.0)))
ob_bloco_stone_wall_1518_603_z3.location = (0.5, -4.325, 2.58)
ob_parede_externa_sul_y611_x1518_1518.location = (0.5, 4.0, 1.68)
ob_parede_externa_sul_y611_x1518_1518.empty_display_type = 'CUBE'
ob_bloco_stone_wall_1518_611_z_2.parent = ob_parede_externa_sul_y611_x1518_1518
ob_bloco_stone_wall_1518_611_z_2.matrix_parent_inverse = Matrix(((1.0, -0.0, 0.0, -0.5), (-0.0, 1.0, -0.0, -4.0), (0.0, -0.0, 1.0, -1.68), (-0.0, 0.0, -0.0, 1.0)))
ob_bloco_stone_wall_1518_611_z_2.location = (0.5, 3.675, 1.98)
ob_bloco_stone_wall_1518_611_z3.parent = ob_parede_externa_sul_y611_x1518_1518
ob_bloco_stone_wall_1518_611_z3.matrix_parent_inverse = Matrix(((1.0, -0.0, 0.0, -0.5), (-0.0, 1.0, -0.0, -4.0), (0.0, -0.0, 1.0, -1.68), (-0.0, 0.0, -0.0, 1.0)))
ob_bloco_stone_wall_1518_611_z3.location = (0.5, 3.675, 2.58)
ob_parede_externa_oeste_x1517_y604_611.location = (-0.5, 0.5, 0.0)
ob_parede_externa_oeste_x1517_y604_611.empty_display_type = 'CUBE'
ob_bloco_stone_wall_1517_604_z_7.parent = ob_parede_externa_oeste_x1517_y604_611
ob_bloco_stone_wall_1517_604_z_7.matrix_parent_inverse = Matrix(((1.0, -0.0, 0.0, 0.5), (-0.0, 1.0, -0.0, -0.5), (0.0, -0.0, 1.0, -0.0), (-0.0, 0.0, -0.0, 1.0)))
ob_bloco_stone_wall_1517_604_z_7.location = (-0.825, -3.0, 1.74)
ob_bloco_stone_wall_1517_604_z3.parent = ob_parede_externa_oeste_x1517_y604_611
ob_bloco_stone_wall_1517_604_z3.matrix_parent_inverse = Matrix(((1.0, -0.0, 0.0, 0.5), (-0.0, 1.0, -0.0, -0.5), (0.0, -0.0, 1.0, -0.0), (-0.0, 0.0, -0.0, 1.0)))
ob_bloco_stone_wall_1517_604_z3.location = (-0.825, -3.0, 2.58)
ob_bloco_stone_wall_1517_605_z_7.parent = ob_parede_externa_oeste_x1517_y604_611
ob_bloco_stone_wall_1517_605_z_7.matrix_parent_inverse = Matrix(((1.0, -0.0, 0.0, 0.5), (-0.0, 1.0, -0.0, -0.5), (0.0, -0.0, 1.0, -0.0), (-0.0, 0.0, -0.0, 1.0)))
ob_bloco_stone_wall_1517_605_z_7.location = (-0.825, -2.0, 1.74)
ob_bloco_stone_wall_1517_605_z3.parent = ob_parede_externa_oeste_x1517_y604_611
ob_bloco_stone_wall_1517_605_z3.matrix_parent_inverse = Matrix(((1.0, -0.0, 0.0, 0.5), (-0.0, 1.0, -0.0, -0.5), (0.0, -0.0, 1.0, -0.0), (-0.0, 0.0, -0.0, 1.0)))
ob_bloco_stone_wall_1517_605_z3.location = (-0.825, -2.0, 2.58)
ob_bloco_stone_wall_1517_606_z_16.parent = ob_parede_externa_oeste_x1517_y604_611
ob_bloco_stone_wall_1517_606_z_16.matrix_parent_inverse = Matrix(((1.0, -0.0, 0.0, 0.5), (-0.0, 1.0, -0.0, -0.5), (0.0, -0.0, 1.0, -0.0), (-0.0, 0.0, -0.0, 1.0)))
ob_bloco_stone_wall_1517_606_z_16.location = (-0.825, -1.0, 1.2)
ob_bloco_stone_wall_1517_606_z3.parent = ob_parede_externa_oeste_x1517_y604_611
ob_bloco_stone_wall_1517_606_z3.matrix_parent_inverse = Matrix(((1.0, -0.0, 0.0, 0.5), (-0.0, 1.0, -0.0, -0.5), (0.0, -0.0, 1.0, -0.0), (-0.0, 0.0, -0.0, 1.0)))
ob_bloco_stone_wall_1517_606_z3.location = (-0.825, -1.0, 2.58)
ob_bloco_stone_wall_1517_607_z_16.parent = ob_parede_externa_oeste_x1517_y604_611
ob_bloco_stone_wall_1517_607_z_16.matrix_parent_inverse = Matrix(((1.0, -0.0, 0.0, 0.5), (-0.0, 1.0, -0.0, -0.5), (0.0, -0.0, 1.0, -0.0), (-0.0, 0.0, -0.0, 1.0)))
ob_bloco_stone_wall_1517_607_z_16.location = (-0.825, 0.0, 1.2)
ob_bloco_stone_wall_1517_607_z3.parent = ob_parede_externa_oeste_x1517_y604_611
ob_bloco_stone_wall_1517_607_z3.matrix_parent_inverse = Matrix(((1.0, -0.0, 0.0, 0.5), (-0.0, 1.0, -0.0, -0.5), (0.0, -0.0, 1.0, -0.0), (-0.0, 0.0, -0.0, 1.0)))
ob_bloco_stone_wall_1517_607_z3.location = (-0.825, 0.0, 2.58)
ob_bloco_stone_wall_1517_608_z_16.parent = ob_parede_externa_oeste_x1517_y604_611
ob_bloco_stone_wall_1517_608_z_16.matrix_parent_inverse = Matrix(((1.0, -0.0, 0.0, 0.5), (-0.0, 1.0, -0.0, -0.5), (0.0, -0.0, 1.0, -0.0), (-0.0, 0.0, -0.0, 1.0)))
ob_bloco_stone_wall_1517_608_z_16.location = (-0.825, 1.0, 1.2)
ob_bloco_stone_wall_1517_608_z3.parent = ob_parede_externa_oeste_x1517_y604_611
ob_bloco_stone_wall_1517_608_z3.matrix_parent_inverse = Matrix(((1.0, -0.0, 0.0, 0.5), (-0.0, 1.0, -0.0, -0.5), (0.0, -0.0, 1.0, -0.0), (-0.0, 0.0, -0.0, 1.0)))
ob_bloco_stone_wall_1517_608_z3.location = (-0.825, 1.0, 2.58)
ob_bloco_stone_wall_1517_609_z_16.parent = ob_parede_externa_oeste_x1517_y604_611
ob_bloco_stone_wall_1517_609_z_16.matrix_parent_inverse = Matrix(((1.0, -0.0, 0.0, 0.5), (-0.0, 1.0, -0.0, -0.5), (0.0, -0.0, 1.0, -0.0), (-0.0, 0.0, -0.0, 1.0)))
ob_bloco_stone_wall_1517_609_z_16.location = (-0.825, 2.0, 1.2)
ob_bloco_stone_wall_1517_609_z3.parent = ob_parede_externa_oeste_x1517_y604_611
ob_bloco_stone_wall_1517_609_z3.matrix_parent_inverse = Matrix(((1.0, -0.0, 0.0, 0.5), (-0.0, 1.0, -0.0, -0.5), (0.0, -0.0, 1.0, -0.0), (-0.0, 0.0, -0.0, 1.0)))
ob_bloco_stone_wall_1517_609_z3.location = (-0.825, 2.0, 2.58)
ob_bloco_stone_wall_1517_610_z_7.parent = ob_parede_externa_oeste_x1517_y604_611
ob_bloco_stone_wall_1517_610_z_7.matrix_parent_inverse = Matrix(((1.0, -0.0, 0.0, 0.5), (-0.0, 1.0, -0.0, -0.5), (0.0, -0.0, 1.0, -0.0), (-0.0, 0.0, -0.0, 1.0)))
ob_bloco_stone_wall_1517_610_z_7.location = (-0.825, 3.0, 1.74)
ob_bloco_stone_wall_1517_610_z3.parent = ob_parede_externa_oeste_x1517_y604_611
ob_bloco_stone_wall_1517_610_z3.matrix_parent_inverse = Matrix(((1.0, -0.0, 0.0, 0.5), (-0.0, 1.0, -0.0, -0.5), (0.0, -0.0, 1.0, -0.0), (-0.0, 0.0, -0.0, 1.0)))
ob_bloco_stone_wall_1517_610_z3.location = (-0.825, 3.0, 2.58)
ob_bloco_stone_wall_1517_611_z_7.parent = ob_parede_externa_oeste_x1517_y604_611
ob_bloco_stone_wall_1517_611_z_7.matrix_parent_inverse = Matrix(((1.0, -0.0, 0.0, 0.5), (-0.0, 1.0, -0.0, -0.5), (0.0, -0.0, 1.0, -0.0), (-0.0, 0.0, -0.0, 1.0)))
ob_bloco_stone_wall_1517_611_z_7.location = (-0.825, 4.0, 1.74)
ob_bloco_stone_wall_1517_611_z3.parent = ob_parede_externa_oeste_x1517_y604_611
ob_bloco_stone_wall_1517_611_z3.matrix_parent_inverse = Matrix(((1.0, -0.0, 0.0, 0.5), (-0.0, 1.0, -0.0, -0.5), (0.0, -0.0, 1.0, -0.0), (-0.0, 0.0, -0.0, 1.0)))
ob_bloco_stone_wall_1517_611_z3.location = (-0.825, 4.0, 2.58)
ob_parede_externa_leste_x1518_y604_610.location = (0.5, 0.0, 0.0)
ob_parede_externa_leste_x1518_y604_610.empty_display_type = 'CUBE'
ob_bloco_stone_wall_1518_604_z_7.parent = ob_parede_externa_leste_x1518_y604_610
ob_bloco_stone_wall_1518_604_z_7.matrix_parent_inverse = Matrix(((1.0, -0.0, 0.0, -0.5), (-0.0, 1.0, -0.0, 0.0), (0.0, -0.0, 1.0, -0.0), (-0.0, 0.0, -0.0, 1.0)))
ob_bloco_stone_wall_1518_604_z_7.location = (0.175, -3.0, 1.74)
ob_bloco_stone_wall_1518_604_z3.parent = ob_parede_externa_leste_x1518_y604_610
ob_bloco_stone_wall_1518_604_z3.matrix_parent_inverse = Matrix(((1.0, -0.0, 0.0, -0.5), (-0.0, 1.0, -0.0, 0.0), (0.0, -0.0, 1.0, -0.0), (-0.0, 0.0, -0.0, 1.0)))
ob_bloco_stone_wall_1518_604_z3.location = (0.175, -3.0, 2.58)
ob_bloco_stone_wall_1518_605_z_16.parent = ob_parede_externa_leste_x1518_y604_610
ob_bloco_stone_wall_1518_605_z_16.matrix_parent_inverse = Matrix(((1.0, -0.0, 0.0, -0.5), (-0.0, 1.0, -0.0, 0.0), (0.0, -0.0, 1.0, -0.0), (-0.0, 0.0, -0.0, 1.0)))
ob_bloco_stone_wall_1518_605_z_16.location = (0.175, -2.0, 1.2)
ob_bloco_stone_wall_1518_605_z3.parent = ob_parede_externa_leste_x1518_y604_610
ob_bloco_stone_wall_1518_605_z3.matrix_parent_inverse = Matrix(((1.0, -0.0, 0.0, -0.5), (-0.0, 1.0, -0.0, 0.0), (0.0, -0.0, 1.0, -0.0), (-0.0, 0.0, -0.0, 1.0)))
ob_bloco_stone_wall_1518_605_z3.location = (0.175, -2.0, 2.58)
ob_bloco_stone_wall_1518_606_z_16.parent = ob_parede_externa_leste_x1518_y604_610
ob_bloco_stone_wall_1518_606_z_16.matrix_parent_inverse = Matrix(((1.0, -0.0, 0.0, -0.5), (-0.0, 1.0, -0.0, 0.0), (0.0, -0.0, 1.0, -0.0), (-0.0, 0.0, -0.0, 1.0)))
ob_bloco_stone_wall_1518_606_z_16.location = (0.175, -1.0, 1.2)
ob_bloco_stone_wall_1518_606_z3.parent = ob_parede_externa_leste_x1518_y604_610
ob_bloco_stone_wall_1518_606_z3.matrix_parent_inverse = Matrix(((1.0, -0.0, 0.0, -0.5), (-0.0, 1.0, -0.0, 0.0), (0.0, -0.0, 1.0, -0.0), (-0.0, 0.0, -0.0, 1.0)))
ob_bloco_stone_wall_1518_606_z3.location = (0.175, -1.0, 2.58)
ob_bloco_stone_wall_1518_607_z_16.parent = ob_parede_externa_leste_x1518_y604_610
ob_bloco_stone_wall_1518_607_z_16.matrix_parent_inverse = Matrix(((1.0, -0.0, 0.0, -0.5), (-0.0, 1.0, -0.0, 0.0), (0.0, -0.0, 1.0, -0.0), (-0.0, 0.0, -0.0, 1.0)))
ob_bloco_stone_wall_1518_607_z_16.location = (0.175, 0.0, 1.2)
ob_bloco_stone_wall_1518_607_z3.parent = ob_parede_externa_leste_x1518_y604_610
ob_bloco_stone_wall_1518_607_z3.matrix_parent_inverse = Matrix(((1.0, -0.0, 0.0, -0.5), (-0.0, 1.0, -0.0, 0.0), (0.0, -0.0, 1.0, -0.0), (-0.0, 0.0, -0.0, 1.0)))
ob_bloco_stone_wall_1518_607_z3.location = (0.175, 0.0, 2.58)
ob_bloco_stone_wall_1518_608_z_16.parent = ob_parede_externa_leste_x1518_y604_610
ob_bloco_stone_wall_1518_608_z_16.matrix_parent_inverse = Matrix(((1.0, -0.0, 0.0, -0.5), (-0.0, 1.0, -0.0, 0.0), (0.0, -0.0, 1.0, -0.0), (-0.0, 0.0, -0.0, 1.0)))
ob_bloco_stone_wall_1518_608_z_16.location = (0.175, 1.0, 1.2)
ob_bloco_stone_wall_1518_608_z3.parent = ob_parede_externa_leste_x1518_y604_610
ob_bloco_stone_wall_1518_608_z3.matrix_parent_inverse = Matrix(((1.0, -0.0, 0.0, -0.5), (-0.0, 1.0, -0.0, 0.0), (0.0, -0.0, 1.0, -0.0), (-0.0, 0.0, -0.0, 1.0)))
ob_bloco_stone_wall_1518_608_z3.location = (0.175, 1.0, 2.58)
ob_bloco_stone_wall_1518_609_z_7.parent = ob_parede_externa_leste_x1518_y604_610
ob_bloco_stone_wall_1518_609_z_7.matrix_parent_inverse = Matrix(((1.0, -0.0, 0.0, -0.5), (-0.0, 1.0, -0.0, 0.0), (0.0, -0.0, 1.0, -0.0), (-0.0, 0.0, -0.0, 1.0)))
ob_bloco_stone_wall_1518_609_z_7.location = (0.175, 2.0, 1.74)
ob_bloco_stone_wall_1518_609_z3.parent = ob_parede_externa_leste_x1518_y604_610
ob_bloco_stone_wall_1518_609_z3.matrix_parent_inverse = Matrix(((1.0, -0.0, 0.0, -0.5), (-0.0, 1.0, -0.0, 0.0), (0.0, -0.0, 1.0, -0.0), (-0.0, 0.0, -0.0, 1.0)))
ob_bloco_stone_wall_1518_609_z3.location = (0.175, 2.0, 2.58)
ob_bloco_stone_wall_1518_610_z_2.parent = ob_parede_externa_leste_x1518_y604_610
ob_bloco_stone_wall_1518_610_z_2.matrix_parent_inverse = Matrix(((1.0, -0.0, 0.0, -0.5), (-0.0, 1.0, -0.0, 0.0), (0.0, -0.0, 1.0, -0.0), (-0.0, 0.0, -0.0, 1.0)))
ob_bloco_stone_wall_1518_610_z_2.location = (0.175, 3.0, 1.98)
ob_bloco_stone_wall_1518_610_z3.parent = ob_parede_externa_leste_x1518_y604_610
ob_bloco_stone_wall_1518_610_z3.matrix_parent_inverse = Matrix(((1.0, -0.0, 0.0, -0.5), (-0.0, 1.0, -0.0, 0.0), (0.0, -0.0, 1.0, -0.0), (-0.0, 0.0, -0.0, 1.0)))
ob_bloco_stone_wall_1518_610_z3.location = (0.175, 3.0, 2.58)
ob_pisos_lajes.location = (0.0, 0.0, 0.0)
ob_pisos_lajes.empty_display_type = 'CUBE'
ob_piso_stone_step_1518_604_z2.parent = ob_pisos_lajes
ob_piso_stone_step_1518_604_z2.location = (0.5, -3.0, 2.11)
ob_piso_stone_step_1518_605_z2.parent = ob_pisos_lajes
ob_piso_stone_step_1518_605_z2.location = (0.5, -2.0, 2.11)
ob_piso_stone_step_1518_606_z2.parent = ob_pisos_lajes
ob_piso_stone_step_1518_606_z2.location = (0.5, -1.0, 2.11)
ob_piso_stone_step_1518_607_z2.parent = ob_pisos_lajes
ob_piso_stone_step_1518_607_z2.location = (0.5, 0.0, 2.11)
ob_piso_stone_step_1518_608_z2.parent = ob_pisos_lajes
ob_piso_stone_step_1518_608_z2.location = (0.5, 1.0, 2.11)
ob_piso_stone_step_1518_609_z2.parent = ob_pisos_lajes
ob_piso_stone_step_1518_609_z2.location = (0.5, 2.0, 2.11)
ob_piso_stone_step_1518_610_z2.parent = ob_pisos_lajes
ob_piso_stone_step_1518_610_z2.location = (0.5, 3.0, 2.11)
ob_piso_stone_step_1518_611_z2.parent = ob_pisos_lajes
ob_piso_stone_step_1518_611_z2.location = (0.5, 4.0, 2.11)

# ---- collection membership
col_01_paredes_externas.objects.link(ob_parede_externa_norte_y603_x1517_1518)
col_01_paredes_externas.objects.link(ob_bloco_ornate_elven_booksh_1517_603_z_2)
col_01_paredes_externas.objects.link(ob_bloco_ethereal_voyage_scr_1517_603_z3)
col_01_paredes_externas.objects.link(ob_bloco_stone_wall_1518_603_z_2)
col_01_paredes_externas.objects.link(ob_bloco_stone_wall_1518_603_z3)
col_01_paredes_externas.objects.link(ob_parede_externa_sul_y611_x1518_1518)
col_01_paredes_externas.objects.link(ob_bloco_stone_wall_1518_611_z_2)
col_01_paredes_externas.objects.link(ob_bloco_stone_wall_1518_611_z3)
col_01_paredes_externas.objects.link(ob_parede_externa_oeste_x1517_y604_611)
col_01_paredes_externas.objects.link(ob_bloco_stone_wall_1517_604_z_7)
col_01_paredes_externas.objects.link(ob_bloco_stone_wall_1517_604_z3)
col_01_paredes_externas.objects.link(ob_bloco_stone_wall_1517_605_z_7)
col_01_paredes_externas.objects.link(ob_bloco_stone_wall_1517_605_z3)
col_01_paredes_externas.objects.link(ob_bloco_stone_wall_1517_606_z_16)
col_01_paredes_externas.objects.link(ob_bloco_stone_wall_1517_606_z3)
col_01_paredes_externas.objects.link(ob_bloco_stone_wall_1517_607_z_16)
col_01_paredes_externas.objects.link(ob_bloco_stone_wall_1517_607_z3)
col_01_paredes_externas.objects.link(ob_bloco_stone_wall_1517_608_z_16)
col_01_paredes_externas.objects.link(ob_bloco_stone_wall_1517_608_z3)
col_01_paredes_externas.objects.link(ob_bloco_stone_wall_1517_609_z_16)
col_01_paredes_externas.objects.link(ob_bloco_stone_wall_1517_609_z3)
col_01_paredes_externas.objects.link(ob_bloco_stone_wall_1517_610_z_7)
col_01_paredes_externas.objects.link(ob_bloco_stone_wall_1517_610_z3)
col_01_paredes_externas.objects.link(ob_bloco_stone_wall_1517_611_z_7)
col_01_paredes_externas.objects.link(ob_bloco_stone_wall_1517_611_z3)
col_01_paredes_externas.objects.link(ob_parede_externa_leste_x1518_y604_610)
col_01_paredes_externas.objects.link(ob_bloco_stone_wall_1518_604_z_7)
col_01_paredes_externas.objects.link(ob_bloco_stone_wall_1518_604_z3)
col_01_paredes_externas.objects.link(ob_bloco_stone_wall_1518_605_z_16)
col_01_paredes_externas.objects.link(ob_bloco_stone_wall_1518_605_z3)
col_01_paredes_externas.objects.link(ob_bloco_stone_wall_1518_606_z_16)
col_01_paredes_externas.objects.link(ob_bloco_stone_wall_1518_606_z3)
col_01_paredes_externas.objects.link(ob_bloco_stone_wall_1518_607_z_16)
col_01_paredes_externas.objects.link(ob_bloco_stone_wall_1518_607_z3)
col_01_paredes_externas.objects.link(ob_bloco_stone_wall_1518_608_z_16)
col_01_paredes_externas.objects.link(ob_bloco_stone_wall_1518_608_z3)
col_01_paredes_externas.objects.link(ob_bloco_stone_wall_1518_609_z_7)
col_01_paredes_externas.objects.link(ob_bloco_stone_wall_1518_609_z3)
col_01_paredes_externas.objects.link(ob_bloco_stone_wall_1518_610_z_2)
col_01_paredes_externas.objects.link(ob_bloco_stone_wall_1518_610_z3)
col_03_pisos_escadas.objects.link(ob_pisos_lajes)
col_03_pisos_escadas.objects.link(ob_piso_stone_step_1518_604_z2)
col_03_pisos_escadas.objects.link(ob_piso_stone_step_1518_605_z2)
col_03_pisos_escadas.objects.link(ob_piso_stone_step_1518_606_z2)
col_03_pisos_escadas.objects.link(ob_piso_stone_step_1518_607_z2)
col_03_pisos_escadas.objects.link(ob_piso_stone_step_1518_608_z2)
col_03_pisos_escadas.objects.link(ob_piso_stone_step_1518_609_z2)
col_03_pisos_escadas.objects.link(ob_piso_stone_step_1518_610_z2)
col_03_pisos_escadas.objects.link(ob_piso_stone_step_1518_611_z2)

# ---- scene / render settings (as saved in the file)
scene.frame_start = 1; scene.frame_end = 250; scene.frame_set(1)
scene.render.engine = 'BLENDER_EEVEE_NEXT'
scene.render.bake_bias = 0.0
scene.render.bake_samples = 0
scene.cycles.sampling_pattern = 'TABULATED_SOBOL'
scene.eevee.use_volume_custom_range = False
bpy.context.view_layer.update()

# ---- added for rendering (the .blend has no active camera and no usable light): camera, sun + grey world if the file has none
cam_auto = bpy.data.cameras.new('AutoCamera')
cam_auto.lens = 50.0
cam_auto.sensor_width = 36.0
cam_auto.clip_end = 1000.0
ob_auto_camera = bpy.data.objects.new('AutoCamera', cam_auto)
scene.collection.objects.link(ob_auto_camera)
ob_auto_camera.location = (8.93665, -10.724, 8.58932)
ob_auto_camera.rotation_euler = (1.09748, -7.21219e-08, 0.694738)
scene.camera = ob_auto_camera
light_auto_sun = bpy.data.lights.new('AutoSun', 'SUN')
light_auto_sun.energy = 3.0
light_auto_sun.angle = 0.0523599
ob_auto_sun = bpy.data.objects.new('AutoSun', light_auto_sun)
scene.collection.objects.link(ob_auto_sun)
ob_auto_sun.rotation_euler = (0.872665, 0.174533, 0.523599)
if scene.world is None:
    world_auto = bpy.data.worlds.new('AutoWorld')
    world_auto.color = (0.3, 0.3, 0.3)
    scene.world = world_auto
bpy.context.view_layer.update()

